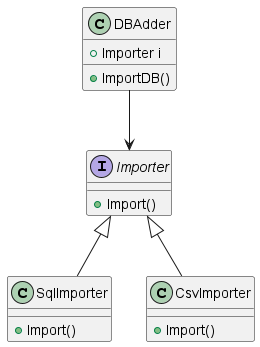

The diagram above was rendered by PlantUML. Its source (embedded in the PNG):
@startuml ClassDiagram
interface Importer{
    +Import()
}
class DBAdder{
    +Importer i
    +ImportDB()
}
class SqlImporter{
    +Import()
}
class CsvImporter{
    +Import()
}
DBAdder --> Importer
Importer <|-- SqlImporter
Importer <|-- CsvImporter
@enduml